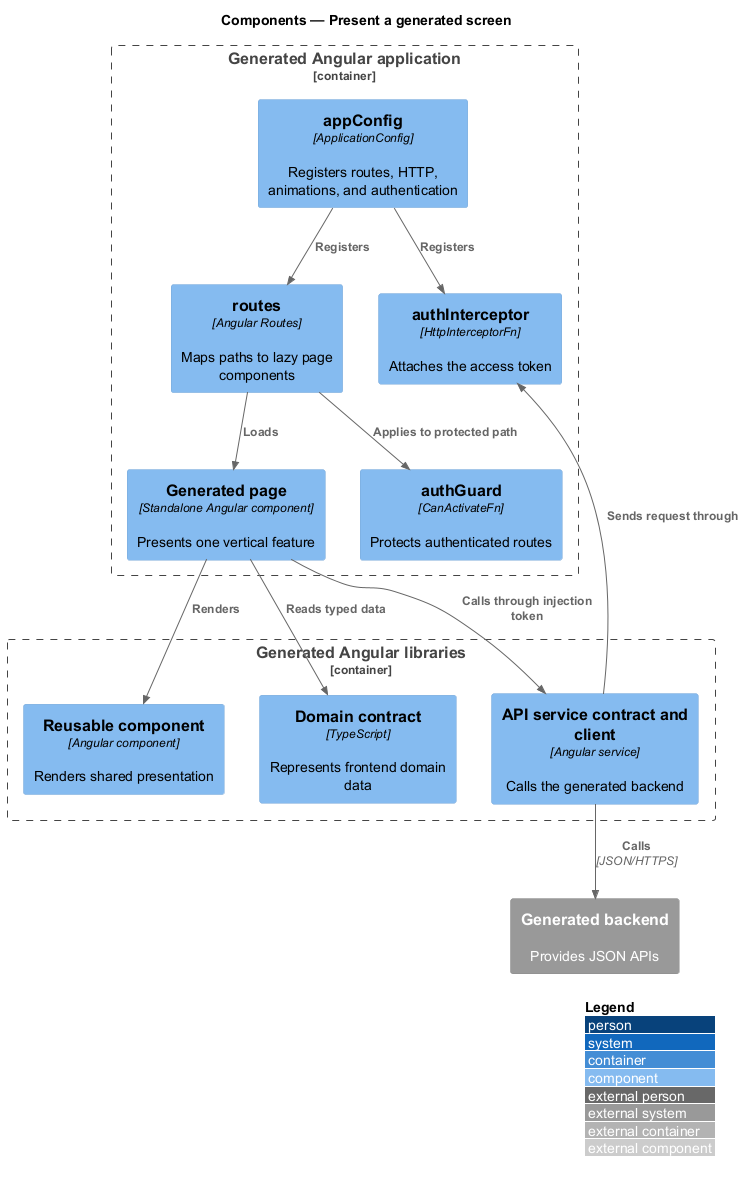

The diagram above was rendered by PlantUML. Its source (embedded in the PNG):
@startuml
!include <C4/C4_Component>
LAYOUT_WITH_LEGEND()
title Components — Present a generated screen

Container_Boundary(app, "Generated Angular application") {
  Component(config, "appConfig", "ApplicationConfig", "Registers routes, HTTP, animations, and authentication")
  Component(routes, "routes", "Angular Routes", "Maps paths to lazy page components")
  Component(guard, "authGuard", "CanActivateFn", "Protects authenticated routes")
  Component(page, "Generated page", "Standalone Angular component", "Presents one vertical feature")
  Component(interceptor, "authInterceptor", "HttpInterceptorFn", "Attaches the access token")
}
Container_Boundary(libraries, "Generated Angular libraries") {
  Component(apiClient, "API service contract and client", "Angular service", "Calls the generated backend")
  Component(component, "Reusable component", "Angular component", "Renders shared presentation")
  Component(domain, "Domain contract", "TypeScript", "Represents frontend domain data")
}
System_Ext(backend, "Generated backend", "Provides JSON APIs")

Rel(config, routes, "Registers")
Rel(config, interceptor, "Registers")
Rel(routes, guard, "Applies to protected path")
Rel(routes, page, "Loads")
Rel(page, apiClient, "Calls through injection token")
Rel(page, component, "Renders")
Rel(page, domain, "Reads typed data")
Rel(apiClient, interceptor, "Sends request through")
Rel(apiClient, backend, "Calls", "JSON/HTTPS")
@enduml